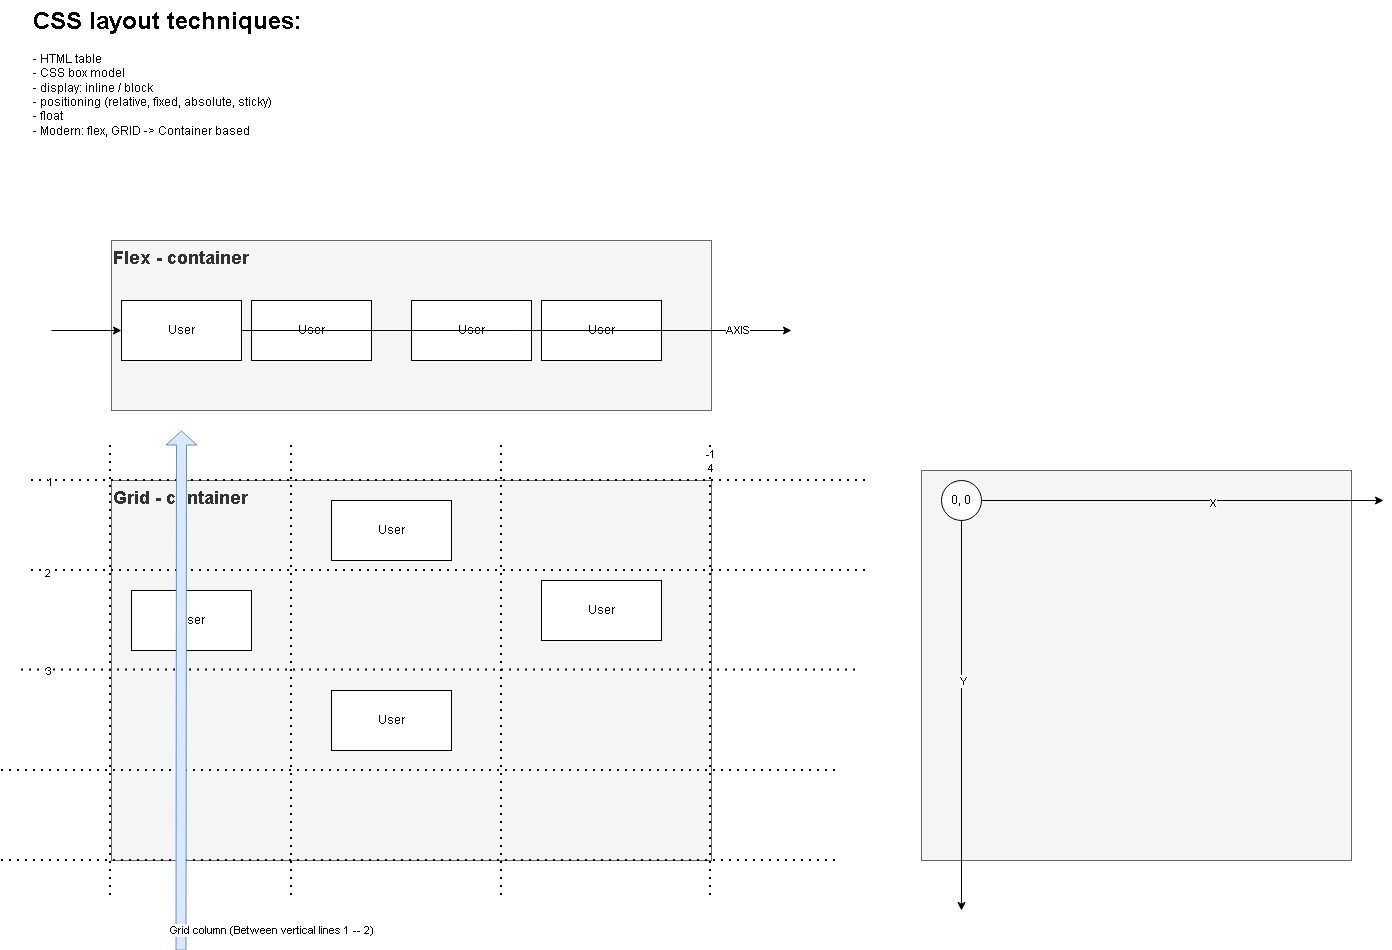

The diagram above was exported from draw.io. Its source (the exported page's mxGraphModel, read from the mxfile embedded in the PNG):
<mxGraphModel dx="1428" dy="825" grid="1" gridSize="10" guides="1" tooltips="1" connect="1" arrows="1" fold="1" page="1" pageScale="1" pageWidth="1169" pageHeight="827" math="0" shadow="0">
  <root>
    <mxCell id="0" />
    <mxCell id="1" parent="0" />
    <mxCell id="bK46pXfFSonL5ekvSmP3-38" parent="1" style="rounded=0;whiteSpace=wrap;html=1;fillColor=#f5f5f5;fontColor=#333333;strokeColor=#666666;" value="" vertex="1">
      <mxGeometry height="390" width="430" x="930" y="510" as="geometry" />
    </mxCell>
    <mxCell id="bK46pXfFSonL5ekvSmP3-1" parent="1" style="text;html=1;whiteSpace=wrap;overflow=hidden;rounded=0;" value="&lt;h1 style=&quot;margin-top: 0px;&quot;&gt;CSS layout techniques:&lt;/h1&gt;&lt;div&gt;- HTML table&lt;/div&gt;&lt;div&gt;- CSS box model&lt;/div&gt;&lt;div&gt;- display: inline / block&lt;/div&gt;&lt;div&gt;- positioning (relative, fixed, absolute, sticky)&lt;/div&gt;&lt;div&gt;- float&lt;/div&gt;&lt;div&gt;- Modern: flex, GRID -&amp;gt; Container based&lt;/div&gt;" vertex="1">
      <mxGeometry height="150" width="400" x="40" y="40" as="geometry" />
    </mxCell>
    <mxCell id="bK46pXfFSonL5ekvSmP3-2" parent="1" style="rounded=0;whiteSpace=wrap;html=1;fontStyle=1;align=left;verticalAlign=top;fontSize=18;fillColor=#f5f5f5;fontColor=#333333;strokeColor=#666666;" value="Flex - container" vertex="1">
      <mxGeometry height="170" width="600" x="120" y="280" as="geometry" />
    </mxCell>
    <mxCell id="bK46pXfFSonL5ekvSmP3-9" parent="1" style="rounded=0;whiteSpace=wrap;html=1;" value="User" vertex="1">
      <mxGeometry height="60" width="120" x="260" y="340" as="geometry" />
    </mxCell>
    <mxCell id="bK46pXfFSonL5ekvSmP3-10" parent="1" style="rounded=0;whiteSpace=wrap;html=1;" value="User" vertex="1">
      <mxGeometry height="60" width="120" x="420" y="340" as="geometry" />
    </mxCell>
    <mxCell id="bK46pXfFSonL5ekvSmP3-11" parent="1" style="rounded=0;whiteSpace=wrap;html=1;" value="User" vertex="1">
      <mxGeometry height="60" width="120" x="550" y="340" as="geometry" />
    </mxCell>
    <mxCell id="bK46pXfFSonL5ekvSmP3-12" edge="1" parent="1" source="bK46pXfFSonL5ekvSmP3-8" style="endArrow=classic;html=1;rounded=0;" value="">
      <mxGeometry height="50" relative="1" width="50" as="geometry">
        <mxPoint x="60" y="370" as="sourcePoint" />
        <mxPoint x="800" y="370" as="targetPoint" />
      </mxGeometry>
    </mxCell>
    <mxCell id="bK46pXfFSonL5ekvSmP3-21" connectable="0" parent="bK46pXfFSonL5ekvSmP3-12" style="edgeLabel;html=1;align=center;verticalAlign=middle;resizable=0;points=[];" value="AXIS" vertex="1">
      <mxGeometry relative="1" x="0.8" y="1" as="geometry">
        <mxPoint as="offset" />
      </mxGeometry>
    </mxCell>
    <mxCell id="bK46pXfFSonL5ekvSmP3-13" edge="1" parent="1" style="endArrow=classic;html=1;rounded=0;" target="bK46pXfFSonL5ekvSmP3-8" value="">
      <mxGeometry height="50" relative="1" width="50" as="geometry">
        <mxPoint x="60" y="370" as="sourcePoint" />
        <mxPoint x="800" y="370" as="targetPoint" />
      </mxGeometry>
    </mxCell>
    <mxCell id="bK46pXfFSonL5ekvSmP3-8" parent="1" style="rounded=0;whiteSpace=wrap;html=1;" value="User" vertex="1">
      <mxGeometry height="60" width="120" x="130" y="340" as="geometry" />
    </mxCell>
    <mxCell id="bK46pXfFSonL5ekvSmP3-14" parent="1" style="rounded=0;whiteSpace=wrap;html=1;fontStyle=1;align=left;verticalAlign=top;fontSize=18;fillColor=#f5f5f5;fontColor=#333333;strokeColor=#666666;" value="Grid - container" vertex="1">
      <mxGeometry height="380" width="600" x="120" y="520" as="geometry" />
    </mxCell>
    <mxCell id="bK46pXfFSonL5ekvSmP3-15" parent="1" style="rounded=0;whiteSpace=wrap;html=1;" value="User" vertex="1">
      <mxGeometry height="60" width="120" x="340" y="540" as="geometry" />
    </mxCell>
    <mxCell id="bK46pXfFSonL5ekvSmP3-16" parent="1" style="rounded=0;whiteSpace=wrap;html=1;" value="User" vertex="1">
      <mxGeometry height="60" width="120" x="340" y="730" as="geometry" />
    </mxCell>
    <mxCell id="bK46pXfFSonL5ekvSmP3-17" parent="1" style="rounded=0;whiteSpace=wrap;html=1;" value="User" vertex="1">
      <mxGeometry height="60" width="120" x="550" y="620" as="geometry" />
    </mxCell>
    <mxCell id="bK46pXfFSonL5ekvSmP3-20" parent="1" style="rounded=0;whiteSpace=wrap;html=1;" value="User" vertex="1">
      <mxGeometry height="60" width="120" x="140" y="630" as="geometry" />
    </mxCell>
    <mxCell id="bK46pXfFSonL5ekvSmP3-22" edge="1" parent="1" style="endArrow=none;dashed=1;html=1;dashPattern=1 3;strokeWidth=2;rounded=0;" value="">
      <mxGeometry height="50" relative="1" width="50" as="geometry">
        <mxPoint x="40" y="520" as="sourcePoint" />
        <mxPoint x="880" y="520" as="targetPoint" />
      </mxGeometry>
    </mxCell>
    <mxCell id="bK46pXfFSonL5ekvSmP3-31" connectable="0" parent="bK46pXfFSonL5ekvSmP3-22" style="edgeLabel;html=1;align=center;verticalAlign=middle;resizable=0;points=[];" value="1" vertex="1">
      <mxGeometry relative="1" x="-0.9571" y="-1" as="geometry">
        <mxPoint as="offset" />
      </mxGeometry>
    </mxCell>
    <mxCell id="bK46pXfFSonL5ekvSmP3-23" edge="1" parent="1" style="endArrow=none;dashed=1;html=1;dashPattern=1 3;strokeWidth=2;rounded=0;" value="">
      <mxGeometry height="50" relative="1" width="50" as="geometry">
        <mxPoint x="30" y="709.5" as="sourcePoint" />
        <mxPoint x="870" y="709.5" as="targetPoint" />
      </mxGeometry>
    </mxCell>
    <mxCell id="bK46pXfFSonL5ekvSmP3-33" connectable="0" parent="bK46pXfFSonL5ekvSmP3-23" style="edgeLabel;html=1;align=center;verticalAlign=middle;resizable=0;points=[];" value="3" vertex="1">
      <mxGeometry relative="1" x="-0.9381" as="geometry">
        <mxPoint y="1" as="offset" />
      </mxGeometry>
    </mxCell>
    <mxCell id="bK46pXfFSonL5ekvSmP3-24" edge="1" parent="1" style="endArrow=none;dashed=1;html=1;dashPattern=1 3;strokeWidth=2;rounded=0;" value="">
      <mxGeometry height="50" relative="1" width="50" as="geometry">
        <mxPoint x="10" y="810" as="sourcePoint" />
        <mxPoint x="850" y="810" as="targetPoint" />
      </mxGeometry>
    </mxCell>
    <mxCell id="bK46pXfFSonL5ekvSmP3-25" edge="1" parent="1" style="endArrow=none;dashed=1;html=1;dashPattern=1 3;strokeWidth=2;rounded=0;" value="">
      <mxGeometry height="50" relative="1" width="50" as="geometry">
        <mxPoint x="10" y="900" as="sourcePoint" />
        <mxPoint x="850" y="900" as="targetPoint" />
      </mxGeometry>
    </mxCell>
    <mxCell id="bK46pXfFSonL5ekvSmP3-26" edge="1" parent="1" style="endArrow=none;dashed=1;html=1;dashPattern=1 3;strokeWidth=2;rounded=0;" value="">
      <mxGeometry height="50" relative="1" width="50" as="geometry">
        <mxPoint x="40" y="610" as="sourcePoint" />
        <mxPoint x="880" y="610" as="targetPoint" />
      </mxGeometry>
    </mxCell>
    <mxCell id="bK46pXfFSonL5ekvSmP3-32" connectable="0" parent="bK46pXfFSonL5ekvSmP3-26" style="edgeLabel;html=1;align=center;verticalAlign=middle;resizable=0;points=[];" value="2" vertex="1">
      <mxGeometry relative="1" x="-0.9643" y="-2" as="geometry">
        <mxPoint as="offset" />
      </mxGeometry>
    </mxCell>
    <mxCell id="bK46pXfFSonL5ekvSmP3-27" edge="1" parent="1" style="endArrow=none;dashed=1;html=1;dashPattern=1 3;strokeWidth=2;rounded=0;" value="">
      <mxGeometry height="50" relative="1" width="50" as="geometry">
        <mxPoint x="119" y="485" as="sourcePoint" />
        <mxPoint x="119" y="935" as="targetPoint" />
      </mxGeometry>
    </mxCell>
    <mxCell id="bK46pXfFSonL5ekvSmP3-28" edge="1" parent="1" style="endArrow=none;dashed=1;html=1;dashPattern=1 3;strokeWidth=2;rounded=0;" value="">
      <mxGeometry height="50" relative="1" width="50" as="geometry">
        <mxPoint x="300" y="485" as="sourcePoint" />
        <mxPoint x="300" y="935" as="targetPoint" />
      </mxGeometry>
    </mxCell>
    <mxCell id="bK46pXfFSonL5ekvSmP3-29" edge="1" parent="1" style="endArrow=none;dashed=1;html=1;dashPattern=1 3;strokeWidth=2;rounded=0;" value="">
      <mxGeometry height="50" relative="1" width="50" as="geometry">
        <mxPoint x="510" y="485" as="sourcePoint" />
        <mxPoint x="510" y="935" as="targetPoint" />
      </mxGeometry>
    </mxCell>
    <mxCell id="bK46pXfFSonL5ekvSmP3-30" edge="1" parent="1" style="endArrow=none;dashed=1;html=1;dashPattern=1 3;strokeWidth=2;rounded=0;" value="">
      <mxGeometry height="50" relative="1" width="50" as="geometry">
        <mxPoint x="719" y="485" as="sourcePoint" />
        <mxPoint x="719" y="935" as="targetPoint" />
      </mxGeometry>
    </mxCell>
    <mxCell id="bK46pXfFSonL5ekvSmP3-34" connectable="0" parent="bK46pXfFSonL5ekvSmP3-30" style="edgeLabel;html=1;align=center;verticalAlign=middle;resizable=0;points=[];" value="-1&lt;div&gt;4&lt;/div&gt;" vertex="1">
      <mxGeometry relative="1" x="-0.9333" y="-1" as="geometry">
        <mxPoint as="offset" />
      </mxGeometry>
    </mxCell>
    <mxCell id="bK46pXfFSonL5ekvSmP3-35" edge="1" parent="1" style="shape=flexArrow;endArrow=classic;html=1;rounded=0;width=10;endSize=4.33;fillColor=#dae8fc;strokeColor=#6c8ebf;" value="">
      <mxGeometry height="50" relative="1" width="50" as="geometry">
        <mxPoint x="189.5" y="990" as="sourcePoint" />
        <mxPoint x="190" y="470" as="targetPoint" />
      </mxGeometry>
    </mxCell>
    <mxCell id="bK46pXfFSonL5ekvSmP3-36" connectable="0" parent="bK46pXfFSonL5ekvSmP3-35" style="edgeLabel;html=1;align=center;verticalAlign=middle;resizable=0;points=[];" value="Grid column (Between vertical lines 1 -- 2)" vertex="1">
      <mxGeometry relative="1" x="0.0857" y="1" as="geometry">
        <mxPoint x="91" y="262" as="offset" />
      </mxGeometry>
    </mxCell>
    <mxCell id="bK46pXfFSonL5ekvSmP3-37" parent="1" style="ellipse;whiteSpace=wrap;html=1;" value="0, 0" vertex="1">
      <mxGeometry height="40" width="40" x="950" y="520" as="geometry" />
    </mxCell>
    <mxCell id="bK46pXfFSonL5ekvSmP3-39" edge="1" parent="1" source="bK46pXfFSonL5ekvSmP3-37" style="endArrow=classic;html=1;rounded=0;exitX=0.5;exitY=1;exitDx=0;exitDy=0;" value="">
      <mxGeometry height="50" relative="1" width="50" as="geometry">
        <mxPoint x="560" y="650" as="sourcePoint" />
        <mxPoint x="970" y="950" as="targetPoint" />
      </mxGeometry>
    </mxCell>
    <mxCell id="bK46pXfFSonL5ekvSmP3-40" connectable="0" parent="bK46pXfFSonL5ekvSmP3-39" style="edgeLabel;html=1;align=center;verticalAlign=middle;resizable=0;points=[];" value="Y" vertex="1">
      <mxGeometry relative="1" x="-0.1796" y="1" as="geometry">
        <mxPoint as="offset" />
      </mxGeometry>
    </mxCell>
    <mxCell id="bK46pXfFSonL5ekvSmP3-41" edge="1" parent="1" style="endArrow=classic;html=1;rounded=0;exitX=0.5;exitY=1;exitDx=0;exitDy=0;" value="">
      <mxGeometry height="50" relative="1" width="50" as="geometry">
        <mxPoint x="990" y="540" as="sourcePoint" />
        <mxPoint x="1392" y="540" as="targetPoint" />
      </mxGeometry>
    </mxCell>
    <mxCell id="bK46pXfFSonL5ekvSmP3-43" connectable="0" parent="bK46pXfFSonL5ekvSmP3-41" style="edgeLabel;html=1;align=center;verticalAlign=middle;resizable=0;points=[];" value="X" vertex="1">
      <mxGeometry relative="1" x="0.1493" y="-2" as="geometry">
        <mxPoint as="offset" />
      </mxGeometry>
    </mxCell>
  </root>
</mxGraphModel>